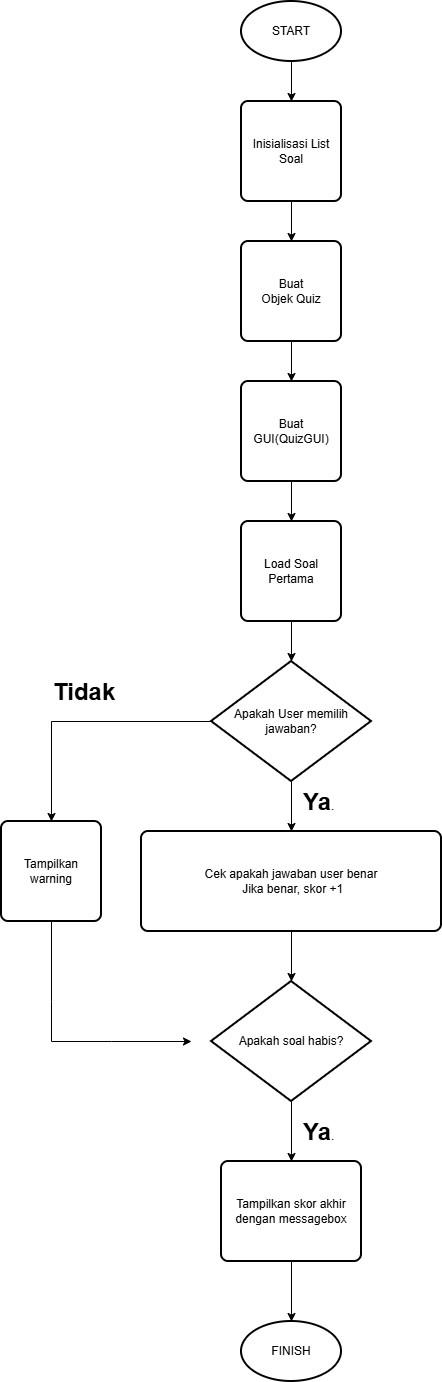

The diagram above was exported from draw.io. Its source (the exported page's mxGraphModel, read from the mxfile embedded in the PNG):
<mxGraphModel dx="872" dy="431" grid="1" gridSize="10" guides="1" tooltips="1" connect="1" arrows="1" fold="1" page="1" pageScale="1" pageWidth="827" pageHeight="1169" math="0" shadow="0">
  <root>
    <mxCell id="0" />
    <mxCell id="1" parent="0" />
    <mxCell id="LTECw54IGYYVlTKpWRvr-7" edge="1" parent="1" source="LTECw54IGYYVlTKpWRvr-2" style="edgeStyle=orthogonalEdgeStyle;rounded=0;orthogonalLoop=1;jettySize=auto;html=1;" target="LTECw54IGYYVlTKpWRvr-3" value="">
      <mxGeometry relative="1" as="geometry" />
    </mxCell>
    <mxCell id="LTECw54IGYYVlTKpWRvr-2" parent="1" style="strokeWidth=2;html=1;shape=mxgraph.flowchart.start_1;whiteSpace=wrap;" value="START" vertex="1">
      <mxGeometry height="60" width="100" x="350" y="40" as="geometry" />
    </mxCell>
    <mxCell id="LTECw54IGYYVlTKpWRvr-8" edge="1" parent="1" source="LTECw54IGYYVlTKpWRvr-3" style="edgeStyle=orthogonalEdgeStyle;rounded=0;orthogonalLoop=1;jettySize=auto;html=1;" target="LTECw54IGYYVlTKpWRvr-4" value="">
      <mxGeometry relative="1" as="geometry" />
    </mxCell>
    <mxCell id="LTECw54IGYYVlTKpWRvr-3" parent="1" style="rounded=1;whiteSpace=wrap;html=1;absoluteArcSize=1;arcSize=14;strokeWidth=2;" value="Inisialisasi List Soal" vertex="1">
      <mxGeometry height="100" width="100" x="350" y="140" as="geometry" />
    </mxCell>
    <mxCell id="LTECw54IGYYVlTKpWRvr-9" edge="1" parent="1" source="LTECw54IGYYVlTKpWRvr-4" style="edgeStyle=orthogonalEdgeStyle;rounded=0;orthogonalLoop=1;jettySize=auto;html=1;" target="LTECw54IGYYVlTKpWRvr-5" value="">
      <mxGeometry relative="1" as="geometry" />
    </mxCell>
    <mxCell id="LTECw54IGYYVlTKpWRvr-4" parent="1" style="rounded=1;whiteSpace=wrap;html=1;absoluteArcSize=1;arcSize=14;strokeWidth=2;" value="Buat&lt;div&gt;Objek Quiz&lt;/div&gt;" vertex="1">
      <mxGeometry height="100" width="100" x="350" y="280" as="geometry" />
    </mxCell>
    <mxCell id="LTECw54IGYYVlTKpWRvr-11" edge="1" parent="1" source="Af_auN5Iq2ovuAXjs6Of-1" style="edgeStyle=orthogonalEdgeStyle;rounded=0;orthogonalLoop=1;jettySize=auto;html=1;" target="LTECw54IGYYVlTKpWRvr-10" value="">
      <mxGeometry relative="1" as="geometry" />
    </mxCell>
    <mxCell id="LTECw54IGYYVlTKpWRvr-5" parent="1" style="rounded=1;whiteSpace=wrap;html=1;absoluteArcSize=1;arcSize=14;strokeWidth=2;" value="Buat GUI(QuizGUI)" vertex="1">
      <mxGeometry height="100" width="100" x="350" y="420" as="geometry" />
    </mxCell>
    <mxCell id="LTECw54IGYYVlTKpWRvr-16" edge="1" parent="1" source="LTECw54IGYYVlTKpWRvr-10" style="edgeStyle=orthogonalEdgeStyle;rounded=0;orthogonalLoop=1;jettySize=auto;html=1;" target="LTECw54IGYYVlTKpWRvr-15" value="">
      <mxGeometry relative="1" as="geometry" />
    </mxCell>
    <mxCell id="LTECw54IGYYVlTKpWRvr-17" edge="1" parent="1" source="LTECw54IGYYVlTKpWRvr-10" style="edgeStyle=orthogonalEdgeStyle;rounded=0;orthogonalLoop=1;jettySize=auto;html=1;" target="LTECw54IGYYVlTKpWRvr-14" value="">
      <mxGeometry relative="1" as="geometry" />
    </mxCell>
    <mxCell id="LTECw54IGYYVlTKpWRvr-10" parent="1" style="strokeWidth=2;html=1;shape=mxgraph.flowchart.decision;whiteSpace=wrap;" value="Apakah User memilih jawaban?" vertex="1">
      <mxGeometry height="120" width="160" x="320" y="700" as="geometry" />
    </mxCell>
    <mxCell id="LTECw54IGYYVlTKpWRvr-14" parent="1" style="rounded=1;whiteSpace=wrap;html=1;absoluteArcSize=1;arcSize=14;strokeWidth=2;" value="Tampilkan warning" vertex="1">
      <mxGeometry height="100" width="100" x="110" y="860" as="geometry" />
    </mxCell>
    <mxCell id="LTECw54IGYYVlTKpWRvr-20" edge="1" parent="1" source="LTECw54IGYYVlTKpWRvr-15" style="edgeStyle=orthogonalEdgeStyle;rounded=0;orthogonalLoop=1;jettySize=auto;html=1;" target="LTECw54IGYYVlTKpWRvr-18" value="">
      <mxGeometry relative="1" as="geometry" />
    </mxCell>
    <mxCell id="LTECw54IGYYVlTKpWRvr-15" parent="1" style="rounded=1;whiteSpace=wrap;html=1;absoluteArcSize=1;arcSize=14;strokeWidth=2;" value="Cek apakah jawaban user benar&lt;div&gt;&amp;nbsp;Jika benar, skor +1&lt;/div&gt;" vertex="1">
      <mxGeometry height="100" width="300" x="250" y="870" as="geometry" />
    </mxCell>
    <mxCell id="LTECw54IGYYVlTKpWRvr-23" edge="1" parent="1" source="LTECw54IGYYVlTKpWRvr-18" style="edgeStyle=orthogonalEdgeStyle;rounded=0;orthogonalLoop=1;jettySize=auto;html=1;" target="LTECw54IGYYVlTKpWRvr-22" value="">
      <mxGeometry relative="1" as="geometry" />
    </mxCell>
    <mxCell id="LTECw54IGYYVlTKpWRvr-18" parent="1" style="strokeWidth=2;html=1;shape=mxgraph.flowchart.decision;whiteSpace=wrap;" value="Apakah soal habis?" vertex="1">
      <mxGeometry height="120" width="160" x="320" y="1020" as="geometry" />
    </mxCell>
    <mxCell id="LTECw54IGYYVlTKpWRvr-21" edge="1" parent="1" source="LTECw54IGYYVlTKpWRvr-14" style="endArrow=classic;html=1;rounded=0;exitX=0.5;exitY=1;exitDx=0;exitDy=0;" value="">
      <mxGeometry height="50" relative="1" width="50" as="geometry">
        <Array as="points">
          <mxPoint x="160" y="1040" />
          <mxPoint x="160" y="1080" />
          <mxPoint x="220" y="1080" />
        </Array>
        <mxPoint x="360" y="890" as="sourcePoint" />
        <mxPoint x="300" y="1080" as="targetPoint" />
      </mxGeometry>
    </mxCell>
    <mxCell id="Af_auN5Iq2ovuAXjs6Of-9" edge="1" parent="1" source="LTECw54IGYYVlTKpWRvr-22" style="edgeStyle=orthogonalEdgeStyle;rounded=0;orthogonalLoop=1;jettySize=auto;html=1;" value="">
      <mxGeometry relative="1" as="geometry">
        <mxPoint x="400" y="1360" as="targetPoint" />
      </mxGeometry>
    </mxCell>
    <mxCell id="LTECw54IGYYVlTKpWRvr-22" parent="1" style="rounded=1;whiteSpace=wrap;html=1;absoluteArcSize=1;arcSize=14;strokeWidth=2;" value="Tampilkan skor akhir dengan messagebox" vertex="1">
      <mxGeometry height="100" width="140" x="330" y="1200" as="geometry" />
    </mxCell>
    <mxCell id="LTECw54IGYYVlTKpWRvr-24" parent="1" style="strokeWidth=2;html=1;shape=mxgraph.flowchart.start_1;whiteSpace=wrap;" value="FINISH" vertex="1">
      <mxGeometry height="60" width="100" x="350" y="1360" as="geometry" />
    </mxCell>
    <mxCell id="Af_auN5Iq2ovuAXjs6Of-2" edge="1" parent="1" source="LTECw54IGYYVlTKpWRvr-5" style="edgeStyle=orthogonalEdgeStyle;rounded=0;orthogonalLoop=1;jettySize=auto;html=1;" target="Af_auN5Iq2ovuAXjs6Of-1" value="">
      <mxGeometry relative="1" as="geometry">
        <mxPoint x="400" y="520" as="sourcePoint" />
        <mxPoint x="400" y="700" as="targetPoint" />
      </mxGeometry>
    </mxCell>
    <mxCell id="Af_auN5Iq2ovuAXjs6Of-1" parent="1" style="rounded=1;whiteSpace=wrap;html=1;absoluteArcSize=1;arcSize=14;strokeWidth=2;" value="Load Soal Pertama" vertex="1">
      <mxGeometry height="100" width="100" x="350" y="560" as="geometry" />
    </mxCell>
    <mxCell id="Af_auN5Iq2ovuAXjs6Of-4" parent="1" style="text;html=1;whiteSpace=wrap;overflow=hidden;rounded=0;" value="&lt;h1 style=&quot;margin-top: 0px;&quot;&gt;Ya&lt;span style=&quot;background-color: transparent; color: light-dark(rgb(0, 0, 0), rgb(255, 255, 255)); font-size: 12px; font-weight: normal;&quot;&gt;.&lt;/span&gt;&lt;/h1&gt;" vertex="1">
      <mxGeometry height="40" width="50" x="410" y="820" as="geometry" />
    </mxCell>
    <mxCell id="Af_auN5Iq2ovuAXjs6Of-5" parent="1" style="text;html=1;whiteSpace=wrap;overflow=hidden;rounded=0;" value="&lt;h1 style=&quot;margin-top: 0px;&quot;&gt;Tidak&lt;/h1&gt;" vertex="1">
      <mxGeometry height="40" width="70" x="160" y="710" as="geometry" />
    </mxCell>
    <mxCell id="Af_auN5Iq2ovuAXjs6Of-7" parent="1" style="text;html=1;whiteSpace=wrap;overflow=hidden;rounded=0;" value="&lt;h1 style=&quot;margin-top: 0px;&quot;&gt;Ya&lt;span style=&quot;background-color: transparent; color: light-dark(rgb(0, 0, 0), rgb(255, 255, 255)); font-size: 12px; font-weight: normal;&quot;&gt;.&lt;/span&gt;&lt;/h1&gt;" vertex="1">
      <mxGeometry height="40" width="50" x="410" y="1150" as="geometry" />
    </mxCell>
  </root>
</mxGraphModel>